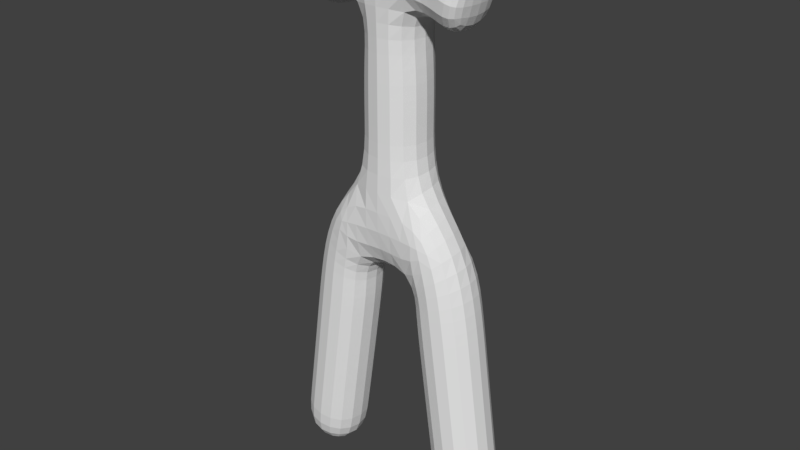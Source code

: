 # Source: Duckyboy_Ref_Test2.blend  (saved by Blender 2.78.0; exported with 4.5.12 LTS)
import bpy
from mathutils import Matrix  # noqa: F401  (used for matrix-valued properties, if any)

bpy.ops.wm.read_factory_settings(use_empty=True)
scene = bpy.context.scene
scene.name = 'Scene'

# ---- collections
col_collection_1 = bpy.data.collections.new('Collection 1'); scene.collection.children.link(col_collection_1)

# ---- world
world_world = bpy.data.worlds.new('World'); scene.world = world_world
world_world.color = (0.05088, 0.05088, 0.05088)
world_world.use_sun_shadow = False
world_world.sun_shadow_jitter_overblur = 0.0
world_world.cycles.sampling_method = 'MANUAL'

# ---- meshes
me_plane_001 = bpy.data.meshes.new('Plane.001')
me_plane_001.from_pydata([(0.0, 0.0, -1.249), (0.0, 0.0, 0.7465), (0.4942, 0.0, 0.5064), (0.3995, 1.695e-08, -1.375), (0.5467, 1.342e-07, -2.448), (0.6414, 0.0, 0.4749), (0.0, 0.0, -0.004206), (0.6729, 1.342e-07, -3.341)], [(6, 1), (1, 2), (3, 0), (4, 3), (2, 5), (0, 6), (7, 4)], [])
me_plane_001.use_remesh_preserve_volume = False
me_plane_001.use_remesh_preserve_attributes = False
me_plane_001.use_mirror_vertex_groups = False
me_plane_001.update()

# ---- objects
ob_plane = bpy.data.objects.new('Plane', me_plane_001)

# ---- transforms, parenting, visibility, modifiers, constraints
ob_plane.location = (0.0, 0.0, 0.0)
ob_plane.lineart.crease_threshold = 0.0
_m = ob_plane.modifiers.new('Mirror', 'MIRROR')
_m = ob_plane.modifiers.new('Skin', 'SKIN')
_m = ob_plane.modifiers.new('Subsurf', 'SUBSURF')
_m.uv_smooth = 'PRESERVE_CORNERS'
_m.quality = 2
_m.show_only_control_edges = False

# ---- collection membership
col_collection_1.objects.link(ob_plane)

# ---- scene / render settings (as saved in the file)
scene.frame_start = 1; scene.frame_end = 250; scene.frame_set(1)
scene.render.engine = 'BLENDER_EEVEE_NEXT'
scene.render.resolution_percentage = 50
scene.render.dither_intensity = 0.0
scene.cycles.use_denoising = False
scene.cycles.samples = 128
scene.cycles.sampling_pattern = 'TABULATED_SOBOL'
scene.cycles.light_sampling_threshold = 0.0
scene.cycles.use_adaptive_sampling = False
scene.cycles.use_light_tree = False
scene.cycles.blur_glossy = 0.0
scene.cycles.sample_clamp_indirect = 0.0
scene.view_settings.view_transform = 'Standard'
bpy.context.view_layer.update()

# ---- added for rendering (the .blend has no active camera and no usable light): camera, sun
cam_auto = bpy.data.cameras.new('AutoCamera')
cam_auto.lens = 50.0
cam_auto.sensor_width = 36.0
cam_auto.clip_end = 1000.0
ob_auto_camera = bpy.data.objects.new('AutoCamera', cam_auto)
scene.collection.objects.link(ob_auto_camera)
ob_auto_camera.location = (4.42577, -5.31092, 2.32289)
ob_auto_camera.rotation_euler = (1.09748, -7.21219e-08, 0.694738)
scene.camera = ob_auto_camera
light_auto_sun = bpy.data.lights.new('AutoSun', 'SUN')
light_auto_sun.energy = 3.0
light_auto_sun.angle = 0.0523599
ob_auto_sun = bpy.data.objects.new('AutoSun', light_auto_sun)
scene.collection.objects.link(ob_auto_sun)
ob_auto_sun.rotation_euler = (0.872665, 0.174533, 0.523599)
bpy.context.view_layer.update()
